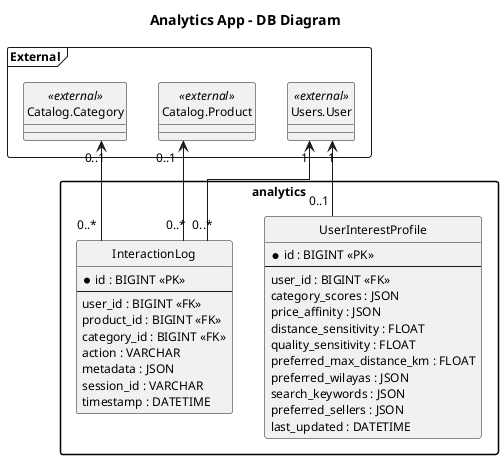

The diagram above was rendered by PlantUML. Its source (embedded in the PNG):
@startuml
title Analytics App - DB Diagram
top to bottom direction
hide circle
skinparam linetype ortho
skinparam packageStyle rectangle
skinparam shadowing false
skinparam defaultFontName Times New Roman
skinparam defaultFontSize 12
skinparam ranksep 50
skinparam nodesep 32

package "analytics" {
  entity "UserInterestProfile" as UserInterestProfile {
    * id : BIGINT <<PK>>
    --
    user_id : BIGINT <<FK>>
    category_scores : JSON
    price_affinity : JSON
    distance_sensitivity : FLOAT
    quality_sensitivity : FLOAT
    preferred_max_distance_km : FLOAT
    preferred_wilayas : JSON
    search_keywords : JSON
    preferred_sellers : JSON
    last_updated : DATETIME
  }

  entity "InteractionLog" as InteractionLog {
    * id : BIGINT <<PK>>
    --
    user_id : BIGINT <<FK>>
    product_id : BIGINT <<FK>>
    category_id : BIGINT <<FK>>
    action : VARCHAR
    metadata : JSON
    session_id : VARCHAR
    timestamp : DATETIME
  }
}

package "External" <<Frame>> {
  entity "Users.User" as UsersUser <<external>>
  entity "Catalog.Product" as CatalogProduct <<external>>
  entity "Catalog.Category" as CatalogCategory <<external>>
}

UsersUser "1" <-- "0..1" UserInterestProfile
UsersUser "1" <-- "0..*" InteractionLog
CatalogProduct "0..1" <-- "0..*" InteractionLog
CatalogCategory "0..1" <-- "0..*" InteractionLog

@enduml